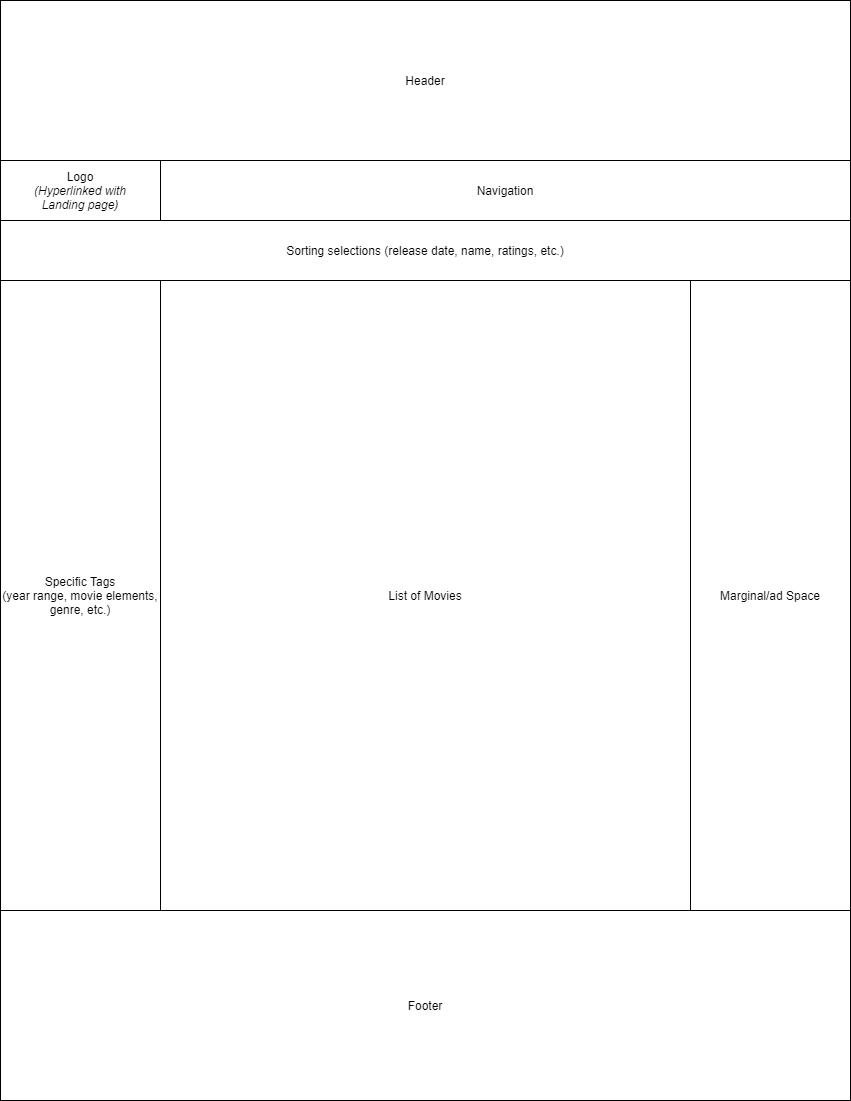

The diagram above was exported from draw.io. Its source (the exported page's mxGraphModel, read from the mxfile embedded in the PNG):
<mxGraphModel dx="1038" dy="586" grid="1" gridSize="10" guides="1" tooltips="1" connect="1" arrows="1" fold="1" page="1" pageScale="1" pageWidth="850" pageHeight="1100" math="0" shadow="0">
  <root>
    <mxCell id="0" />
    <mxCell id="1" parent="0" />
    <mxCell id="IfYIUCXkhhigiHaSeP4s-1" value="&lt;div&gt;Logo&lt;br&gt;&lt;i&gt;(Hyperlinked with&lt;/i&gt;&lt;/div&gt;&lt;div&gt;&lt;i&gt;Landing page)&lt;/i&gt;&lt;br&gt;&lt;/div&gt;" style="rounded=0;whiteSpace=wrap;html=1;" parent="1" vertex="1">
      <mxGeometry y="160" width="160" height="60" as="geometry" />
    </mxCell>
    <mxCell id="IfYIUCXkhhigiHaSeP4s-2" value="List of Movies" style="rounded=0;whiteSpace=wrap;html=1;" parent="1" vertex="1">
      <mxGeometry x="160" y="280" width="530" height="630" as="geometry" />
    </mxCell>
    <mxCell id="IfYIUCXkhhigiHaSeP4s-3" value="Sorting selections (release date, name, ratings, etc.)" style="rounded=0;whiteSpace=wrap;html=1;" parent="1" vertex="1">
      <mxGeometry y="220" width="850" height="60" as="geometry" />
    </mxCell>
    <mxCell id="IfYIUCXkhhigiHaSeP4s-4" value="Specific Tags&lt;br&gt;(year range, movie elements, genre, etc.)" style="rounded=0;whiteSpace=wrap;html=1;" parent="1" vertex="1">
      <mxGeometry y="280" width="160" height="630" as="geometry" />
    </mxCell>
    <mxCell id="fFEvKODiAA1GgYB1sxNQ-1" value="Header" style="rounded=0;whiteSpace=wrap;html=1;" vertex="1" parent="1">
      <mxGeometry width="850" height="160" as="geometry" />
    </mxCell>
    <mxCell id="fFEvKODiAA1GgYB1sxNQ-2" value="Marginal/ad Space" style="rounded=0;whiteSpace=wrap;html=1;" vertex="1" parent="1">
      <mxGeometry x="690" y="280" width="160" height="630" as="geometry" />
    </mxCell>
    <mxCell id="fFEvKODiAA1GgYB1sxNQ-5" value="Navigation" style="rounded=0;whiteSpace=wrap;html=1;" vertex="1" parent="1">
      <mxGeometry x="160" y="160" width="690" height="60" as="geometry" />
    </mxCell>
    <mxCell id="fFEvKODiAA1GgYB1sxNQ-6" value="Footer" style="rounded=0;whiteSpace=wrap;html=1;" vertex="1" parent="1">
      <mxGeometry y="910" width="850" height="190" as="geometry" />
    </mxCell>
  </root>
</mxGraphModel>